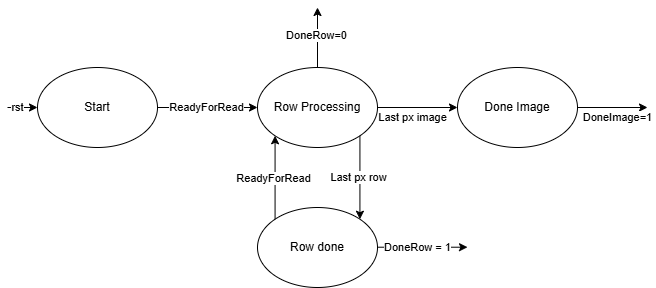

The diagram above was exported from draw.io. Its source (the exported page's mxGraphModel, read from the mxfile embedded in the PNG):
<mxGraphModel dx="815" dy="434" grid="1" gridSize="10" guides="1" tooltips="1" connect="1" arrows="1" fold="1" page="1" pageScale="1" pageWidth="850" pageHeight="1100" math="0" shadow="0">
  <root>
    <mxCell id="0" />
    <mxCell id="1" parent="0" />
    <mxCell id="18tvYNjTiLYyZVsY0tB9-1" value="Start" style="ellipse;whiteSpace=wrap;html=1;" vertex="1" parent="1">
      <mxGeometry x="220" y="250" width="120" height="80" as="geometry" />
    </mxCell>
    <mxCell id="18tvYNjTiLYyZVsY0tB9-4" value="Row Processing" style="ellipse;whiteSpace=wrap;html=1;" vertex="1" parent="1">
      <mxGeometry x="440" y="250" width="120" height="80" as="geometry" />
    </mxCell>
    <mxCell id="18tvYNjTiLYyZVsY0tB9-5" value="" style="endArrow=classic;html=1;rounded=0;entryX=0;entryY=0.5;entryDx=0;entryDy=0;exitX=1;exitY=0.5;exitDx=0;exitDy=0;" edge="1" parent="1" source="18tvYNjTiLYyZVsY0tB9-1" target="18tvYNjTiLYyZVsY0tB9-4">
      <mxGeometry width="50" height="50" relative="1" as="geometry">
        <mxPoint x="300" y="380" as="sourcePoint" />
        <mxPoint x="350" y="330" as="targetPoint" />
      </mxGeometry>
    </mxCell>
    <mxCell id="18tvYNjTiLYyZVsY0tB9-7" value="ReadyForRead" style="edgeLabel;html=1;align=center;verticalAlign=middle;resizable=0;points=[];" vertex="1" connectable="0" parent="18tvYNjTiLYyZVsY0tB9-5">
      <mxGeometry x="-0.2286" y="-2" relative="1" as="geometry">
        <mxPoint x="10" y="-2" as="offset" />
      </mxGeometry>
    </mxCell>
    <mxCell id="18tvYNjTiLYyZVsY0tB9-8" value="Row done" style="ellipse;whiteSpace=wrap;html=1;" vertex="1" parent="1">
      <mxGeometry x="440" y="390" width="120" height="80" as="geometry" />
    </mxCell>
    <mxCell id="18tvYNjTiLYyZVsY0tB9-9" value="" style="endArrow=classic;html=1;rounded=0;entryX=1;entryY=0;entryDx=0;entryDy=0;exitX=1;exitY=1;exitDx=0;exitDy=0;" edge="1" parent="1" source="18tvYNjTiLYyZVsY0tB9-4" target="18tvYNjTiLYyZVsY0tB9-8">
      <mxGeometry width="50" height="50" relative="1" as="geometry">
        <mxPoint x="290" y="460" as="sourcePoint" />
        <mxPoint x="340" y="410" as="targetPoint" />
      </mxGeometry>
    </mxCell>
    <mxCell id="18tvYNjTiLYyZVsY0tB9-18" value="Last px row" style="edgeLabel;html=1;align=center;verticalAlign=middle;resizable=0;points=[];" vertex="1" connectable="0" parent="18tvYNjTiLYyZVsY0tB9-9">
      <mxGeometry x="-0.1986" y="-2" relative="1" as="geometry">
        <mxPoint y="8" as="offset" />
      </mxGeometry>
    </mxCell>
    <mxCell id="18tvYNjTiLYyZVsY0tB9-11" value="" style="endArrow=classic;html=1;rounded=0;entryX=0;entryY=1;entryDx=0;entryDy=0;exitX=0;exitY=0;exitDx=0;exitDy=0;" edge="1" parent="1" source="18tvYNjTiLYyZVsY0tB9-8" target="18tvYNjTiLYyZVsY0tB9-4">
      <mxGeometry width="50" height="50" relative="1" as="geometry">
        <mxPoint x="380" y="430" as="sourcePoint" />
        <mxPoint x="430" y="380" as="targetPoint" />
      </mxGeometry>
    </mxCell>
    <mxCell id="18tvYNjTiLYyZVsY0tB9-12" value="ReadyForRead" style="edgeLabel;html=1;align=center;verticalAlign=middle;resizable=0;points=[];" vertex="1" connectable="0" parent="18tvYNjTiLYyZVsY0tB9-11">
      <mxGeometry x="-0.0336" y="2" relative="1" as="geometry">
        <mxPoint as="offset" />
      </mxGeometry>
    </mxCell>
    <mxCell id="18tvYNjTiLYyZVsY0tB9-13" value="" style="endArrow=classic;html=1;rounded=0;entryX=0;entryY=0.5;entryDx=0;entryDy=0;" edge="1" parent="1" target="18tvYNjTiLYyZVsY0tB9-1">
      <mxGeometry width="50" height="50" relative="1" as="geometry">
        <mxPoint x="190" y="290" as="sourcePoint" />
        <mxPoint x="190" y="270" as="targetPoint" />
      </mxGeometry>
    </mxCell>
    <mxCell id="18tvYNjTiLYyZVsY0tB9-14" value="rst" style="edgeLabel;html=1;align=center;verticalAlign=middle;resizable=0;points=[];" vertex="1" connectable="0" parent="18tvYNjTiLYyZVsY0tB9-13">
      <mxGeometry x="-0.4238" y="1" relative="1" as="geometry">
        <mxPoint x="1" y="1" as="offset" />
      </mxGeometry>
    </mxCell>
    <mxCell id="18tvYNjTiLYyZVsY0tB9-15" value="Done Image" style="ellipse;whiteSpace=wrap;html=1;" vertex="1" parent="1">
      <mxGeometry x="640" y="250" width="120" height="80" as="geometry" />
    </mxCell>
    <mxCell id="18tvYNjTiLYyZVsY0tB9-16" value="" style="endArrow=classic;html=1;rounded=0;exitX=1;exitY=0.5;exitDx=0;exitDy=0;entryX=0;entryY=0.5;entryDx=0;entryDy=0;" edge="1" parent="1" source="18tvYNjTiLYyZVsY0tB9-4" target="18tvYNjTiLYyZVsY0tB9-15">
      <mxGeometry width="50" height="50" relative="1" as="geometry">
        <mxPoint x="590" y="340" as="sourcePoint" />
        <mxPoint x="640" y="290" as="targetPoint" />
      </mxGeometry>
    </mxCell>
    <mxCell id="18tvYNjTiLYyZVsY0tB9-19" value="Last px image" style="edgeLabel;html=1;align=center;verticalAlign=middle;resizable=0;points=[];" vertex="1" connectable="0" parent="18tvYNjTiLYyZVsY0tB9-16">
      <mxGeometry x="-0.1321" y="2" relative="1" as="geometry">
        <mxPoint y="12" as="offset" />
      </mxGeometry>
    </mxCell>
    <mxCell id="18tvYNjTiLYyZVsY0tB9-24" value="" style="endArrow=classic;html=1;rounded=0;exitX=0.5;exitY=0;exitDx=0;exitDy=0;" edge="1" parent="1" source="18tvYNjTiLYyZVsY0tB9-4">
      <mxGeometry width="50" height="50" relative="1" as="geometry">
        <mxPoint x="490" y="240" as="sourcePoint" />
        <mxPoint x="500" y="190" as="targetPoint" />
      </mxGeometry>
    </mxCell>
    <mxCell id="18tvYNjTiLYyZVsY0tB9-27" value="DoneRow=0" style="edgeLabel;html=1;align=center;verticalAlign=middle;resizable=0;points=[];" vertex="1" connectable="0" parent="18tvYNjTiLYyZVsY0tB9-24">
      <mxGeometry x="0.0857" y="1" relative="1" as="geometry">
        <mxPoint as="offset" />
      </mxGeometry>
    </mxCell>
    <mxCell id="18tvYNjTiLYyZVsY0tB9-25" value="" style="endArrow=classic;html=1;rounded=0;exitX=1;exitY=0.5;exitDx=0;exitDy=0;" edge="1" parent="1">
      <mxGeometry width="50" height="50" relative="1" as="geometry">
        <mxPoint x="560" y="429.71" as="sourcePoint" />
        <mxPoint x="650" y="429.71" as="targetPoint" />
      </mxGeometry>
    </mxCell>
    <mxCell id="18tvYNjTiLYyZVsY0tB9-26" value="DoneRow = 1" style="edgeLabel;html=1;align=center;verticalAlign=middle;resizable=0;points=[];" vertex="1" connectable="0" parent="18tvYNjTiLYyZVsY0tB9-25">
      <mxGeometry x="-0.3429" y="-1" relative="1" as="geometry">
        <mxPoint x="10" y="-1" as="offset" />
      </mxGeometry>
    </mxCell>
    <mxCell id="18tvYNjTiLYyZVsY0tB9-28" value="" style="endArrow=classic;html=1;rounded=0;exitX=1;exitY=0.5;exitDx=0;exitDy=0;" edge="1" parent="1" source="18tvYNjTiLYyZVsY0tB9-15">
      <mxGeometry width="50" height="50" relative="1" as="geometry">
        <mxPoint x="780" y="330" as="sourcePoint" />
        <mxPoint x="830" y="290" as="targetPoint" />
      </mxGeometry>
    </mxCell>
    <mxCell id="18tvYNjTiLYyZVsY0tB9-29" value="DoneImage=1" style="edgeLabel;html=1;align=center;verticalAlign=middle;resizable=0;points=[];" vertex="1" connectable="0" parent="18tvYNjTiLYyZVsY0tB9-28">
      <mxGeometry x="-0.4" relative="1" as="geometry">
        <mxPoint x="19" y="10" as="offset" />
      </mxGeometry>
    </mxCell>
  </root>
</mxGraphModel>